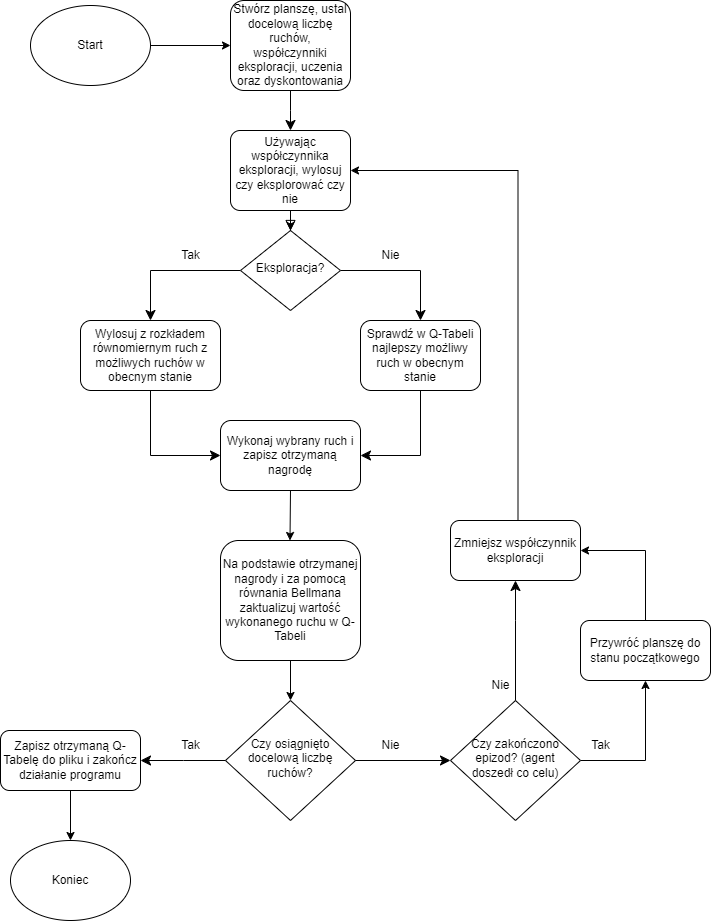

The diagram above was exported from draw.io. Its source (the exported page's mxGraphModel, read from the mxfile embedded in the PNG):
<mxGraphModel dx="1434" dy="758" grid="1" gridSize="10" guides="1" tooltips="1" connect="1" arrows="1" fold="1" page="1" pageScale="1" pageWidth="827" pageHeight="1169" math="0" shadow="0">
  <root>
    <mxCell id="WIyWlLk6GJQsqaUBKTNV-0" />
    <mxCell id="WIyWlLk6GJQsqaUBKTNV-1" parent="WIyWlLk6GJQsqaUBKTNV-0" />
    <mxCell id="WIyWlLk6GJQsqaUBKTNV-2" value="" style="rounded=0;html=1;jettySize=auto;orthogonalLoop=1;fontSize=11;endArrow=classic;endFill=1;endSize=8;strokeWidth=1;shadow=0;labelBackgroundColor=none;edgeStyle=orthogonalEdgeStyle;" parent="WIyWlLk6GJQsqaUBKTNV-1" source="WIyWlLk6GJQsqaUBKTNV-3" edge="1">
      <mxGeometry relative="1" as="geometry">
        <mxPoint x="380" y="160" as="targetPoint" />
      </mxGeometry>
    </mxCell>
    <mxCell id="WIyWlLk6GJQsqaUBKTNV-3" value="Stwórz planszę, ustal docelową liczbę ruchów, współczynniki eksploracji, uczenia oraz dyskontowania" style="rounded=1;whiteSpace=wrap;html=1;fontSize=12;glass=0;strokeWidth=1;shadow=0;" parent="WIyWlLk6GJQsqaUBKTNV-1" vertex="1">
      <mxGeometry x="320" y="30" width="120" height="90" as="geometry" />
    </mxCell>
    <mxCell id="WIyWlLk6GJQsqaUBKTNV-4" value="Yes" style="rounded=0;html=1;jettySize=auto;orthogonalLoop=1;fontSize=11;endArrow=block;endFill=0;endSize=8;strokeWidth=1;shadow=0;labelBackgroundColor=none;edgeStyle=orthogonalEdgeStyle;exitX=0.5;exitY=1;exitDx=0;exitDy=0;" parent="WIyWlLk6GJQsqaUBKTNV-1" source="-zIOnFv0nvjdf7sjxJuv-3" target="WIyWlLk6GJQsqaUBKTNV-10" edge="1">
      <mxGeometry x="-1" y="32" relative="1" as="geometry">
        <mxPoint x="-2" y="-9" as="offset" />
        <mxPoint x="380.0344827586207" y="279.9704433497536" as="sourcePoint" />
      </mxGeometry>
    </mxCell>
    <mxCell id="WIyWlLk6GJQsqaUBKTNV-8" value="" style="rounded=0;html=1;jettySize=auto;orthogonalLoop=1;fontSize=11;endArrow=classic;endFill=1;endSize=8;strokeWidth=1;shadow=0;labelBackgroundColor=none;edgeStyle=orthogonalEdgeStyle;" parent="WIyWlLk6GJQsqaUBKTNV-1" source="WIyWlLk6GJQsqaUBKTNV-10" target="WIyWlLk6GJQsqaUBKTNV-11" edge="1">
      <mxGeometry x="-0.4278" y="-10" relative="1" as="geometry">
        <mxPoint as="offset" />
      </mxGeometry>
    </mxCell>
    <mxCell id="WIyWlLk6GJQsqaUBKTNV-9" value="" style="edgeStyle=orthogonalEdgeStyle;rounded=0;html=1;jettySize=auto;orthogonalLoop=1;fontSize=11;endArrow=classic;endFill=1;endSize=8;strokeWidth=1;shadow=0;labelBackgroundColor=none;" parent="WIyWlLk6GJQsqaUBKTNV-1" source="WIyWlLk6GJQsqaUBKTNV-10" target="WIyWlLk6GJQsqaUBKTNV-12" edge="1">
      <mxGeometry x="-0.3744" y="10" relative="1" as="geometry">
        <mxPoint as="offset" />
      </mxGeometry>
    </mxCell>
    <mxCell id="WIyWlLk6GJQsqaUBKTNV-10" value="Eksploracja?" style="rhombus;whiteSpace=wrap;html=1;shadow=0;fontFamily=Helvetica;fontSize=12;align=center;strokeWidth=1;spacing=6;spacingTop=-4;" parent="WIyWlLk6GJQsqaUBKTNV-1" vertex="1">
      <mxGeometry x="330" y="260" width="100" height="80" as="geometry" />
    </mxCell>
    <mxCell id="WIyWlLk6GJQsqaUBKTNV-11" value="Wylosuj z rozkładem równomiernym ruch z możliwych ruchów w obecnym stanie" style="rounded=1;whiteSpace=wrap;html=1;fontSize=12;glass=0;strokeWidth=1;shadow=0;" parent="WIyWlLk6GJQsqaUBKTNV-1" vertex="1">
      <mxGeometry x="170" y="350" width="140" height="70" as="geometry" />
    </mxCell>
    <mxCell id="WIyWlLk6GJQsqaUBKTNV-12" value="Sprawdź w Q-Tabeli najlepszy możliwy ruch w obecnym stanie" style="rounded=1;whiteSpace=wrap;html=1;fontSize=12;glass=0;strokeWidth=1;shadow=0;" parent="WIyWlLk6GJQsqaUBKTNV-1" vertex="1">
      <mxGeometry x="450" y="350" width="120" height="70" as="geometry" />
    </mxCell>
    <mxCell id="-zIOnFv0nvjdf7sjxJuv-4" value="" style="edgeStyle=orthogonalEdgeStyle;rounded=0;orthogonalLoop=1;jettySize=auto;html=1;" parent="WIyWlLk6GJQsqaUBKTNV-1" source="-zIOnFv0nvjdf7sjxJuv-3" target="WIyWlLk6GJQsqaUBKTNV-10" edge="1">
      <mxGeometry relative="1" as="geometry" />
    </mxCell>
    <mxCell id="-zIOnFv0nvjdf7sjxJuv-3" value="Używając współczynnika eksploracji, wylosuj czy eksplorować czy nie" style="rounded=1;whiteSpace=wrap;html=1;fontSize=12;glass=0;strokeWidth=1;shadow=0;arcSize=12;" parent="WIyWlLk6GJQsqaUBKTNV-1" vertex="1">
      <mxGeometry x="320" y="160" width="120" height="80" as="geometry" />
    </mxCell>
    <mxCell id="-zIOnFv0nvjdf7sjxJuv-5" value="Wykonaj wybrany ruch i zapisz otrzymaną nagrodę" style="rounded=1;whiteSpace=wrap;html=1;fontSize=12;glass=0;strokeWidth=1;shadow=0;" parent="WIyWlLk6GJQsqaUBKTNV-1" vertex="1">
      <mxGeometry x="310" y="450" width="140" height="70" as="geometry" />
    </mxCell>
    <mxCell id="-zIOnFv0nvjdf7sjxJuv-6" value="" style="rounded=0;html=1;jettySize=auto;orthogonalLoop=1;fontSize=11;endArrow=classic;endFill=1;endSize=8;strokeWidth=1;shadow=0;labelBackgroundColor=none;edgeStyle=orthogonalEdgeStyle;exitX=0.5;exitY=1;exitDx=0;exitDy=0;entryX=0;entryY=0.5;entryDx=0;entryDy=0;" parent="WIyWlLk6GJQsqaUBKTNV-1" source="WIyWlLk6GJQsqaUBKTNV-11" target="-zIOnFv0nvjdf7sjxJuv-5" edge="1">
      <mxGeometry x="-0.4073" y="-10" relative="1" as="geometry">
        <mxPoint as="offset" />
        <mxPoint x="260" y="480" as="sourcePoint" />
        <mxPoint x="170" y="530" as="targetPoint" />
      </mxGeometry>
    </mxCell>
    <mxCell id="-zIOnFv0nvjdf7sjxJuv-7" value="" style="rounded=0;html=1;jettySize=auto;orthogonalLoop=1;fontSize=11;endArrow=classic;endFill=1;endSize=8;strokeWidth=1;shadow=0;labelBackgroundColor=none;edgeStyle=orthogonalEdgeStyle;exitX=0.5;exitY=1;exitDx=0;exitDy=0;entryX=1;entryY=0.5;entryDx=0;entryDy=0;" parent="WIyWlLk6GJQsqaUBKTNV-1" source="WIyWlLk6GJQsqaUBKTNV-12" target="-zIOnFv0nvjdf7sjxJuv-5" edge="1">
      <mxGeometry x="-0.4073" y="-10" relative="1" as="geometry">
        <mxPoint as="offset" />
        <mxPoint x="474.74" y="460" as="sourcePoint" />
        <mxPoint x="544.74" y="525" as="targetPoint" />
      </mxGeometry>
    </mxCell>
    <mxCell id="-zIOnFv0nvjdf7sjxJuv-12" value="" style="edgeStyle=orthogonalEdgeStyle;rounded=0;orthogonalLoop=1;jettySize=auto;html=1;" parent="WIyWlLk6GJQsqaUBKTNV-1" source="-zIOnFv0nvjdf7sjxJuv-8" target="-zIOnFv0nvjdf7sjxJuv-11" edge="1">
      <mxGeometry relative="1" as="geometry" />
    </mxCell>
    <mxCell id="-zIOnFv0nvjdf7sjxJuv-8" value="Na podstawie otrzymanej nagrody i za pomocą równania Bellmana zaktualizuj wartość wykonanego ruchu w Q-Tabeli" style="rounded=1;whiteSpace=wrap;html=1;fontSize=12;glass=0;strokeWidth=1;shadow=0;" parent="WIyWlLk6GJQsqaUBKTNV-1" vertex="1">
      <mxGeometry x="310" y="570" width="140" height="120" as="geometry" />
    </mxCell>
    <mxCell id="-zIOnFv0nvjdf7sjxJuv-11" value="Czy osiągnięto docelową liczbę ruchów?" style="rhombus;whiteSpace=wrap;html=1;shadow=0;fontFamily=Helvetica;fontSize=12;align=center;strokeWidth=1;spacing=6;spacingTop=-4;" parent="WIyWlLk6GJQsqaUBKTNV-1" vertex="1">
      <mxGeometry x="315" y="730" width="130" height="120" as="geometry" />
    </mxCell>
    <mxCell id="-zIOnFv0nvjdf7sjxJuv-13" value="" style="rounded=0;html=1;jettySize=auto;orthogonalLoop=1;fontSize=11;endArrow=classic;endFill=1;endSize=8;strokeWidth=1;shadow=0;labelBackgroundColor=none;edgeStyle=orthogonalEdgeStyle;exitX=0;exitY=0.5;exitDx=0;exitDy=0;" parent="WIyWlLk6GJQsqaUBKTNV-1" source="-zIOnFv0nvjdf7sjxJuv-11" edge="1">
      <mxGeometry x="-0.4073" y="-10" relative="1" as="geometry">
        <mxPoint as="offset" />
        <mxPoint x="170" y="810" as="sourcePoint" />
        <mxPoint x="230" y="790" as="targetPoint" />
      </mxGeometry>
    </mxCell>
    <mxCell id="-zIOnFv0nvjdf7sjxJuv-14" value="Tak" style="text;html=1;align=center;verticalAlign=middle;resizable=0;points=[];autosize=1;strokeColor=none;fillColor=none;" parent="WIyWlLk6GJQsqaUBKTNV-1" vertex="1">
      <mxGeometry x="260" y="760" width="40" height="30" as="geometry" />
    </mxCell>
    <mxCell id="-zIOnFv0nvjdf7sjxJuv-15" value="Tak" style="text;html=1;align=center;verticalAlign=middle;resizable=0;points=[];autosize=1;strokeColor=none;fillColor=none;" parent="WIyWlLk6GJQsqaUBKTNV-1" vertex="1">
      <mxGeometry x="260" y="270" width="40" height="30" as="geometry" />
    </mxCell>
    <mxCell id="-zIOnFv0nvjdf7sjxJuv-16" value="Nie" style="text;html=1;align=center;verticalAlign=middle;resizable=0;points=[];autosize=1;strokeColor=none;fillColor=none;" parent="WIyWlLk6GJQsqaUBKTNV-1" vertex="1">
      <mxGeometry x="460" y="270" width="40" height="30" as="geometry" />
    </mxCell>
    <mxCell id="-zIOnFv0nvjdf7sjxJuv-17" value="Nie" style="text;html=1;align=center;verticalAlign=middle;resizable=0;points=[];autosize=1;strokeColor=none;fillColor=none;" parent="WIyWlLk6GJQsqaUBKTNV-1" vertex="1">
      <mxGeometry x="460" y="760" width="40" height="30" as="geometry" />
    </mxCell>
    <mxCell id="-zIOnFv0nvjdf7sjxJuv-18" value="" style="rounded=0;html=1;jettySize=auto;orthogonalLoop=1;fontSize=11;endArrow=classic;endFill=1;endSize=8;strokeWidth=1;shadow=0;labelBackgroundColor=none;edgeStyle=orthogonalEdgeStyle;exitX=1;exitY=0.5;exitDx=0;exitDy=0;entryX=0;entryY=0.5;entryDx=0;entryDy=0;" parent="WIyWlLk6GJQsqaUBKTNV-1" source="-zIOnFv0nvjdf7sjxJuv-11" target="-zIOnFv0nvjdf7sjxJuv-20" edge="1">
      <mxGeometry x="-0.4073" y="-10" relative="1" as="geometry">
        <mxPoint as="offset" />
        <mxPoint x="552.5" y="810" as="sourcePoint" />
        <mxPoint x="530" y="790" as="targetPoint" />
      </mxGeometry>
    </mxCell>
    <mxCell id="-zIOnFv0nvjdf7sjxJuv-28" value="" style="edgeStyle=orthogonalEdgeStyle;rounded=0;orthogonalLoop=1;jettySize=auto;html=1;" parent="WIyWlLk6GJQsqaUBKTNV-1" source="-zIOnFv0nvjdf7sjxJuv-19" target="-zIOnFv0nvjdf7sjxJuv-27" edge="1">
      <mxGeometry relative="1" as="geometry" />
    </mxCell>
    <mxCell id="-zIOnFv0nvjdf7sjxJuv-19" value="Zapisz otrzymaną Q-Tabelę do pliku i zakończ działanie programu" style="rounded=1;whiteSpace=wrap;html=1;fontSize=12;glass=0;strokeWidth=1;shadow=0;" parent="WIyWlLk6GJQsqaUBKTNV-1" vertex="1">
      <mxGeometry x="90" y="760" width="140" height="60" as="geometry" />
    </mxCell>
    <mxCell id="-zIOnFv0nvjdf7sjxJuv-22" value="" style="edgeStyle=orthogonalEdgeStyle;rounded=0;orthogonalLoop=1;jettySize=auto;html=1;exitX=1;exitY=0.5;exitDx=0;exitDy=0;" parent="WIyWlLk6GJQsqaUBKTNV-1" source="-zIOnFv0nvjdf7sjxJuv-20" target="-zIOnFv0nvjdf7sjxJuv-21" edge="1">
      <mxGeometry relative="1" as="geometry" />
    </mxCell>
    <mxCell id="-zIOnFv0nvjdf7sjxJuv-20" value="Czy zakończono epizod? (agent doszedł co celu)" style="rhombus;whiteSpace=wrap;html=1;shadow=0;fontFamily=Helvetica;fontSize=12;align=center;strokeWidth=1;spacing=6;spacingTop=-4;" parent="WIyWlLk6GJQsqaUBKTNV-1" vertex="1">
      <mxGeometry x="540" y="730" width="130" height="120" as="geometry" />
    </mxCell>
    <mxCell id="-zIOnFv0nvjdf7sjxJuv-21" value="Przywróć planszę do stanu początkowego" style="rounded=1;whiteSpace=wrap;html=1;fontSize=12;glass=0;strokeWidth=1;shadow=0;" parent="WIyWlLk6GJQsqaUBKTNV-1" vertex="1">
      <mxGeometry x="670" y="650" width="130" height="60" as="geometry" />
    </mxCell>
    <mxCell id="-zIOnFv0nvjdf7sjxJuv-23" value="Tak" style="text;html=1;align=center;verticalAlign=middle;resizable=0;points=[];autosize=1;strokeColor=none;fillColor=none;" parent="WIyWlLk6GJQsqaUBKTNV-1" vertex="1">
      <mxGeometry x="670" y="760" width="40" height="30" as="geometry" />
    </mxCell>
    <mxCell id="-zIOnFv0nvjdf7sjxJuv-24" value="" style="rounded=0;html=1;jettySize=auto;orthogonalLoop=1;fontSize=11;endArrow=classic;endFill=1;endSize=8;strokeWidth=1;shadow=0;labelBackgroundColor=none;edgeStyle=orthogonalEdgeStyle;exitX=0.5;exitY=0;exitDx=0;exitDy=0;" parent="WIyWlLk6GJQsqaUBKTNV-1" source="-zIOnFv0nvjdf7sjxJuv-20" edge="1">
      <mxGeometry x="-0.4073" y="-10" relative="1" as="geometry">
        <mxPoint as="offset" />
        <mxPoint x="500" y="629.66" as="sourcePoint" />
        <mxPoint x="605" y="610" as="targetPoint" />
        <Array as="points">
          <mxPoint x="605" y="650" />
          <mxPoint x="605" y="650" />
        </Array>
      </mxGeometry>
    </mxCell>
    <mxCell id="-zIOnFv0nvjdf7sjxJuv-26" value="Nie" style="text;html=1;align=center;verticalAlign=middle;resizable=0;points=[];autosize=1;strokeColor=none;fillColor=none;" parent="WIyWlLk6GJQsqaUBKTNV-1" vertex="1">
      <mxGeometry x="570" y="700" width="40" height="30" as="geometry" />
    </mxCell>
    <mxCell id="-zIOnFv0nvjdf7sjxJuv-27" value="Koniec" style="ellipse;whiteSpace=wrap;html=1;" parent="WIyWlLk6GJQsqaUBKTNV-1" vertex="1">
      <mxGeometry x="100" y="870" width="120" height="80" as="geometry" />
    </mxCell>
    <mxCell id="-zIOnFv0nvjdf7sjxJuv-30" value="" style="edgeStyle=orthogonalEdgeStyle;rounded=0;orthogonalLoop=1;jettySize=auto;html=1;" parent="WIyWlLk6GJQsqaUBKTNV-1" source="-zIOnFv0nvjdf7sjxJuv-29" target="WIyWlLk6GJQsqaUBKTNV-3" edge="1">
      <mxGeometry relative="1" as="geometry" />
    </mxCell>
    <mxCell id="-zIOnFv0nvjdf7sjxJuv-29" value="Start" style="ellipse;whiteSpace=wrap;html=1;" parent="WIyWlLk6GJQsqaUBKTNV-1" vertex="1">
      <mxGeometry x="120" y="35" width="120" height="80" as="geometry" />
    </mxCell>
    <mxCell id="-zIOnFv0nvjdf7sjxJuv-31" value="" style="edgeStyle=orthogonalEdgeStyle;rounded=0;orthogonalLoop=1;jettySize=auto;html=1;exitX=0.5;exitY=0;exitDx=0;exitDy=0;entryX=1;entryY=0.5;entryDx=0;entryDy=0;" parent="WIyWlLk6GJQsqaUBKTNV-1" source="-zIOnFv0nvjdf7sjxJuv-21" target="snjNQ_89YogkuVip0hkB-0" edge="1">
      <mxGeometry relative="1" as="geometry">
        <mxPoint x="777.5" y="610" as="sourcePoint" />
        <mxPoint x="692.5" y="555" as="targetPoint" />
      </mxGeometry>
    </mxCell>
    <mxCell id="snjNQ_89YogkuVip0hkB-0" value="Zmniejsz współczynnik eksploracji" style="rounded=1;whiteSpace=wrap;html=1;fontSize=12;glass=0;strokeWidth=1;shadow=0;" parent="WIyWlLk6GJQsqaUBKTNV-1" vertex="1">
      <mxGeometry x="540" y="550" width="130" height="60" as="geometry" />
    </mxCell>
    <mxCell id="snjNQ_89YogkuVip0hkB-1" value="" style="edgeStyle=orthogonalEdgeStyle;rounded=0;orthogonalLoop=1;jettySize=auto;html=1;exitX=0.5;exitY=0;exitDx=0;exitDy=0;entryX=1;entryY=0.5;entryDx=0;entryDy=0;" parent="WIyWlLk6GJQsqaUBKTNV-1" target="-zIOnFv0nvjdf7sjxJuv-3" edge="1">
      <mxGeometry relative="1" as="geometry">
        <mxPoint x="607.5" y="550" as="sourcePoint" />
        <mxPoint x="602.5" y="180" as="targetPoint" />
        <Array as="points">
          <mxPoint x="608" y="200" />
        </Array>
      </mxGeometry>
    </mxCell>
    <mxCell id="snjNQ_89YogkuVip0hkB-3" value="" style="edgeStyle=orthogonalEdgeStyle;rounded=0;orthogonalLoop=1;jettySize=auto;html=1;exitX=0.5;exitY=1;exitDx=0;exitDy=0;" parent="WIyWlLk6GJQsqaUBKTNV-1" source="-zIOnFv0nvjdf7sjxJuv-5" edge="1">
      <mxGeometry relative="1" as="geometry">
        <mxPoint x="379.5" y="530" as="sourcePoint" />
        <mxPoint x="379.5" y="570" as="targetPoint" />
      </mxGeometry>
    </mxCell>
  </root>
</mxGraphModel>